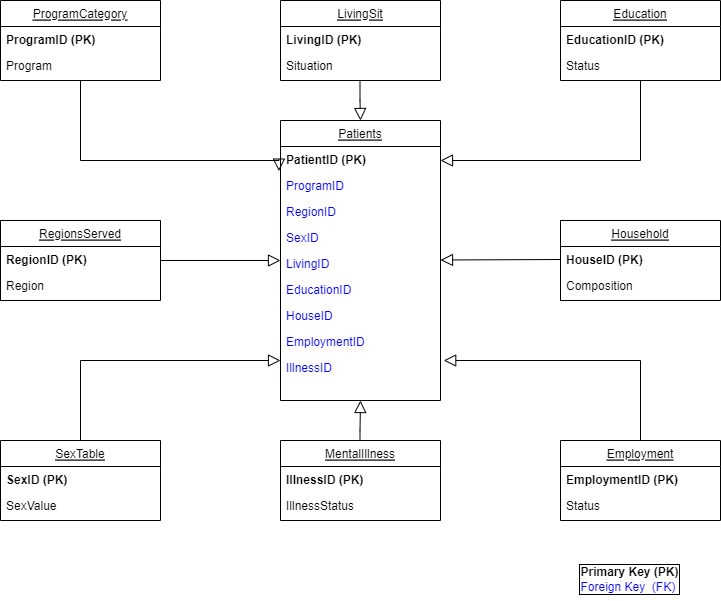

The diagram above was exported from draw.io. Its source (the exported page's mxGraphModel, read from the mxfile embedded in the PNG):
<mxGraphModel dx="988" dy="589" grid="1" gridSize="10" guides="1" tooltips="1" connect="1" arrows="1" fold="1" page="1" pageScale="1" pageWidth="827" pageHeight="1169" math="0" shadow="0">
  <root>
    <mxCell id="WIyWlLk6GJQsqaUBKTNV-0" />
    <mxCell id="WIyWlLk6GJQsqaUBKTNV-1" parent="WIyWlLk6GJQsqaUBKTNV-0" />
    <mxCell id="zkfFHV4jXpPFQw0GAbJ--6" value="ProgramCategory" style="swimlane;fontStyle=4;align=center;verticalAlign=top;childLayout=stackLayout;horizontal=1;startSize=26;horizontalStack=0;resizeParent=1;resizeLast=0;collapsible=1;marginBottom=0;rounded=0;shadow=0;strokeWidth=1;" parent="WIyWlLk6GJQsqaUBKTNV-1" vertex="1">
      <mxGeometry x="40" y="40" width="160" height="80" as="geometry">
        <mxRectangle x="130" y="380" width="160" height="26" as="alternateBounds" />
      </mxGeometry>
    </mxCell>
    <mxCell id="zkfFHV4jXpPFQw0GAbJ--7" value="ProgramID (PK)" style="text;align=left;verticalAlign=top;spacingLeft=4;spacingRight=4;overflow=hidden;rotatable=0;points=[[0,0.5],[1,0.5]];portConstraint=eastwest;fontStyle=1" parent="zkfFHV4jXpPFQw0GAbJ--6" vertex="1">
      <mxGeometry y="26" width="160" height="26" as="geometry" />
    </mxCell>
    <mxCell id="zkfFHV4jXpPFQw0GAbJ--8" value="Program" style="text;align=left;verticalAlign=top;spacingLeft=4;spacingRight=4;overflow=hidden;rotatable=0;points=[[0,0.5],[1,0.5]];portConstraint=eastwest;rounded=0;shadow=0;html=0;" parent="zkfFHV4jXpPFQw0GAbJ--6" vertex="1">
      <mxGeometry y="52" width="160" height="26" as="geometry" />
    </mxCell>
    <mxCell id="zkfFHV4jXpPFQw0GAbJ--12" value="" style="endArrow=block;endSize=10;endFill=0;shadow=0;strokeWidth=1;rounded=0;edgeStyle=elbowEdgeStyle;elbow=vertical;entryX=-0.01;entryY=0.946;entryDx=0;entryDy=0;entryPerimeter=0;" parent="WIyWlLk6GJQsqaUBKTNV-1" source="zkfFHV4jXpPFQw0GAbJ--6" target="zkfFHV4jXpPFQw0GAbJ--18" edge="1">
      <mxGeometry width="160" relative="1" as="geometry">
        <mxPoint x="200" y="203" as="sourcePoint" />
        <mxPoint x="260" y="189" as="targetPoint" />
        <Array as="points">
          <mxPoint x="220" y="200" />
        </Array>
      </mxGeometry>
    </mxCell>
    <mxCell id="zkfFHV4jXpPFQw0GAbJ--17" value="Patients" style="swimlane;fontStyle=4;align=center;verticalAlign=top;childLayout=stackLayout;horizontal=1;startSize=26;horizontalStack=0;resizeParent=1;resizeLast=0;collapsible=1;marginBottom=0;rounded=0;shadow=0;strokeWidth=1;" parent="WIyWlLk6GJQsqaUBKTNV-1" vertex="1">
      <mxGeometry x="320" y="160" width="160" height="280" as="geometry">
        <mxRectangle x="550" y="140" width="160" height="26" as="alternateBounds" />
      </mxGeometry>
    </mxCell>
    <mxCell id="zkfFHV4jXpPFQw0GAbJ--18" value="PatientID (PK)" style="text;align=left;verticalAlign=top;spacingLeft=4;spacingRight=4;overflow=hidden;rotatable=0;points=[[0,0.5],[1,0.5]];portConstraint=eastwest;labelBorderColor=none;fontStyle=1" parent="zkfFHV4jXpPFQw0GAbJ--17" vertex="1">
      <mxGeometry y="26" width="160" height="26" as="geometry" />
    </mxCell>
    <mxCell id="zkfFHV4jXpPFQw0GAbJ--19" value="ProgramID" style="text;align=left;verticalAlign=top;spacingLeft=4;spacingRight=4;overflow=hidden;rotatable=0;points=[[0,0.5],[1,0.5]];portConstraint=eastwest;rounded=0;shadow=0;html=0;fontColor=#0000FF;" parent="zkfFHV4jXpPFQw0GAbJ--17" vertex="1">
      <mxGeometry y="52" width="160" height="26" as="geometry" />
    </mxCell>
    <mxCell id="zkfFHV4jXpPFQw0GAbJ--20" value="RegionID" style="text;align=left;verticalAlign=top;spacingLeft=4;spacingRight=4;overflow=hidden;rotatable=0;points=[[0,0.5],[1,0.5]];portConstraint=eastwest;rounded=0;shadow=0;html=0;fontColor=#0000FF;" parent="zkfFHV4jXpPFQw0GAbJ--17" vertex="1">
      <mxGeometry y="78" width="160" height="26" as="geometry" />
    </mxCell>
    <mxCell id="zkfFHV4jXpPFQw0GAbJ--21" value="SexID" style="text;align=left;verticalAlign=top;spacingLeft=4;spacingRight=4;overflow=hidden;rotatable=0;points=[[0,0.5],[1,0.5]];portConstraint=eastwest;rounded=0;shadow=0;html=0;fontColor=#0000FF;" parent="zkfFHV4jXpPFQw0GAbJ--17" vertex="1">
      <mxGeometry y="104" width="160" height="26" as="geometry" />
    </mxCell>
    <mxCell id="zkfFHV4jXpPFQw0GAbJ--22" value="LivingID" style="text;align=left;verticalAlign=top;spacingLeft=4;spacingRight=4;overflow=hidden;rotatable=0;points=[[0,0.5],[1,0.5]];portConstraint=eastwest;rounded=0;shadow=0;html=0;fontColor=#0000FF;" parent="zkfFHV4jXpPFQw0GAbJ--17" vertex="1">
      <mxGeometry y="130" width="160" height="26" as="geometry" />
    </mxCell>
    <mxCell id="zkfFHV4jXpPFQw0GAbJ--24" value="EducationID" style="text;align=left;verticalAlign=top;spacingLeft=4;spacingRight=4;overflow=hidden;rotatable=0;points=[[0,0.5],[1,0.5]];portConstraint=eastwest;fontColor=#0000FF;" parent="zkfFHV4jXpPFQw0GAbJ--17" vertex="1">
      <mxGeometry y="156" width="160" height="26" as="geometry" />
    </mxCell>
    <mxCell id="zkfFHV4jXpPFQw0GAbJ--25" value="HouseID" style="text;align=left;verticalAlign=top;spacingLeft=4;spacingRight=4;overflow=hidden;rotatable=0;points=[[0,0.5],[1,0.5]];portConstraint=eastwest;fontColor=#0000FF;" parent="zkfFHV4jXpPFQw0GAbJ--17" vertex="1">
      <mxGeometry y="182" width="160" height="26" as="geometry" />
    </mxCell>
    <mxCell id="lbW9MWiexqi5yzlyPURv-28" value="EmploymentID" style="text;align=left;verticalAlign=top;spacingLeft=4;spacingRight=4;overflow=hidden;rotatable=0;points=[[0,0.5],[1,0.5]];portConstraint=eastwest;fontColor=#0000FF;" vertex="1" parent="zkfFHV4jXpPFQw0GAbJ--17">
      <mxGeometry y="208" width="160" height="26" as="geometry" />
    </mxCell>
    <mxCell id="lbW9MWiexqi5yzlyPURv-29" value="IllnessID" style="text;align=left;verticalAlign=top;spacingLeft=4;spacingRight=4;overflow=hidden;rotatable=0;points=[[0,0.5],[1,0.5]];portConstraint=eastwest;fontColor=#0000FF;" vertex="1" parent="zkfFHV4jXpPFQw0GAbJ--17">
      <mxGeometry y="234" width="160" height="26" as="geometry" />
    </mxCell>
    <mxCell id="lbW9MWiexqi5yzlyPURv-6" value="RegionsServed" style="swimlane;fontStyle=4;align=center;verticalAlign=top;childLayout=stackLayout;horizontal=1;startSize=26;horizontalStack=0;resizeParent=1;resizeLast=0;collapsible=1;marginBottom=0;rounded=0;shadow=0;strokeWidth=1;" vertex="1" parent="WIyWlLk6GJQsqaUBKTNV-1">
      <mxGeometry x="40" y="260" width="160" height="80" as="geometry">
        <mxRectangle x="130" y="380" width="160" height="26" as="alternateBounds" />
      </mxGeometry>
    </mxCell>
    <mxCell id="lbW9MWiexqi5yzlyPURv-7" value="RegionID (PK)" style="text;align=left;verticalAlign=top;spacingLeft=4;spacingRight=4;overflow=hidden;rotatable=0;points=[[0,0.5],[1,0.5]];portConstraint=eastwest;fontStyle=1" vertex="1" parent="lbW9MWiexqi5yzlyPURv-6">
      <mxGeometry y="26" width="160" height="26" as="geometry" />
    </mxCell>
    <mxCell id="lbW9MWiexqi5yzlyPURv-8" value="Region" style="text;align=left;verticalAlign=top;spacingLeft=4;spacingRight=4;overflow=hidden;rotatable=0;points=[[0,0.5],[1,0.5]];portConstraint=eastwest;rounded=0;shadow=0;html=0;" vertex="1" parent="lbW9MWiexqi5yzlyPURv-6">
      <mxGeometry y="52" width="160" height="26" as="geometry" />
    </mxCell>
    <mxCell id="lbW9MWiexqi5yzlyPURv-10" value="SexTable" style="swimlane;fontStyle=4;align=center;verticalAlign=top;childLayout=stackLayout;horizontal=1;startSize=26;horizontalStack=0;resizeParent=1;resizeLast=0;collapsible=1;marginBottom=0;rounded=0;shadow=0;strokeWidth=1;" vertex="1" parent="WIyWlLk6GJQsqaUBKTNV-1">
      <mxGeometry x="40" y="480" width="160" height="80" as="geometry">
        <mxRectangle x="130" y="380" width="160" height="26" as="alternateBounds" />
      </mxGeometry>
    </mxCell>
    <mxCell id="lbW9MWiexqi5yzlyPURv-11" value="SexID (PK)" style="text;align=left;verticalAlign=top;spacingLeft=4;spacingRight=4;overflow=hidden;rotatable=0;points=[[0,0.5],[1,0.5]];portConstraint=eastwest;fontStyle=1" vertex="1" parent="lbW9MWiexqi5yzlyPURv-10">
      <mxGeometry y="26" width="160" height="26" as="geometry" />
    </mxCell>
    <mxCell id="lbW9MWiexqi5yzlyPURv-12" value="SexValue" style="text;align=left;verticalAlign=top;spacingLeft=4;spacingRight=4;overflow=hidden;rotatable=0;points=[[0,0.5],[1,0.5]];portConstraint=eastwest;rounded=0;shadow=0;html=0;" vertex="1" parent="lbW9MWiexqi5yzlyPURv-10">
      <mxGeometry y="52" width="160" height="26" as="geometry" />
    </mxCell>
    <mxCell id="lbW9MWiexqi5yzlyPURv-13" value="LivingSit" style="swimlane;fontStyle=4;align=center;verticalAlign=top;childLayout=stackLayout;horizontal=1;startSize=26;horizontalStack=0;resizeParent=1;resizeLast=0;collapsible=1;marginBottom=0;rounded=0;shadow=0;strokeWidth=1;" vertex="1" parent="WIyWlLk6GJQsqaUBKTNV-1">
      <mxGeometry x="320" y="40" width="160" height="80" as="geometry">
        <mxRectangle x="130" y="380" width="160" height="26" as="alternateBounds" />
      </mxGeometry>
    </mxCell>
    <mxCell id="lbW9MWiexqi5yzlyPURv-14" value="LivingID (PK)" style="text;align=left;verticalAlign=top;spacingLeft=4;spacingRight=4;overflow=hidden;rotatable=0;points=[[0,0.5],[1,0.5]];portConstraint=eastwest;fontStyle=1" vertex="1" parent="lbW9MWiexqi5yzlyPURv-13">
      <mxGeometry y="26" width="160" height="26" as="geometry" />
    </mxCell>
    <mxCell id="lbW9MWiexqi5yzlyPURv-15" value="Situation" style="text;align=left;verticalAlign=top;spacingLeft=4;spacingRight=4;overflow=hidden;rotatable=0;points=[[0,0.5],[1,0.5]];portConstraint=eastwest;rounded=0;shadow=0;html=0;" vertex="1" parent="lbW9MWiexqi5yzlyPURv-13">
      <mxGeometry y="52" width="160" height="26" as="geometry" />
    </mxCell>
    <mxCell id="lbW9MWiexqi5yzlyPURv-16" value="Education" style="swimlane;fontStyle=4;align=center;verticalAlign=top;childLayout=stackLayout;horizontal=1;startSize=26;horizontalStack=0;resizeParent=1;resizeLast=0;collapsible=1;marginBottom=0;rounded=0;shadow=0;strokeWidth=1;" vertex="1" parent="WIyWlLk6GJQsqaUBKTNV-1">
      <mxGeometry x="600" y="40" width="160" height="80" as="geometry">
        <mxRectangle x="130" y="380" width="160" height="26" as="alternateBounds" />
      </mxGeometry>
    </mxCell>
    <mxCell id="lbW9MWiexqi5yzlyPURv-17" value="EducationID (PK)" style="text;align=left;verticalAlign=top;spacingLeft=4;spacingRight=4;overflow=hidden;rotatable=0;points=[[0,0.5],[1,0.5]];portConstraint=eastwest;fontStyle=1" vertex="1" parent="lbW9MWiexqi5yzlyPURv-16">
      <mxGeometry y="26" width="160" height="26" as="geometry" />
    </mxCell>
    <mxCell id="lbW9MWiexqi5yzlyPURv-18" value="Status" style="text;align=left;verticalAlign=top;spacingLeft=4;spacingRight=4;overflow=hidden;rotatable=0;points=[[0,0.5],[1,0.5]];portConstraint=eastwest;rounded=0;shadow=0;html=0;" vertex="1" parent="lbW9MWiexqi5yzlyPURv-16">
      <mxGeometry y="52" width="160" height="26" as="geometry" />
    </mxCell>
    <mxCell id="lbW9MWiexqi5yzlyPURv-19" value="Household" style="swimlane;fontStyle=4;align=center;verticalAlign=top;childLayout=stackLayout;horizontal=1;startSize=26;horizontalStack=0;resizeParent=1;resizeLast=0;collapsible=1;marginBottom=0;rounded=0;shadow=0;strokeWidth=1;" vertex="1" parent="WIyWlLk6GJQsqaUBKTNV-1">
      <mxGeometry x="600" y="260" width="160" height="80" as="geometry">
        <mxRectangle x="130" y="380" width="160" height="26" as="alternateBounds" />
      </mxGeometry>
    </mxCell>
    <mxCell id="lbW9MWiexqi5yzlyPURv-20" value="HouseID (PK)" style="text;align=left;verticalAlign=top;spacingLeft=4;spacingRight=4;overflow=hidden;rotatable=0;points=[[0,0.5],[1,0.5]];portConstraint=eastwest;fontStyle=1" vertex="1" parent="lbW9MWiexqi5yzlyPURv-19">
      <mxGeometry y="26" width="160" height="26" as="geometry" />
    </mxCell>
    <mxCell id="lbW9MWiexqi5yzlyPURv-21" value="Composition" style="text;align=left;verticalAlign=top;spacingLeft=4;spacingRight=4;overflow=hidden;rotatable=0;points=[[0,0.5],[1,0.5]];portConstraint=eastwest;rounded=0;shadow=0;html=0;" vertex="1" parent="lbW9MWiexqi5yzlyPURv-19">
      <mxGeometry y="52" width="160" height="26" as="geometry" />
    </mxCell>
    <mxCell id="lbW9MWiexqi5yzlyPURv-22" value="Employment" style="swimlane;fontStyle=4;align=center;verticalAlign=top;childLayout=stackLayout;horizontal=1;startSize=26;horizontalStack=0;resizeParent=1;resizeLast=0;collapsible=1;marginBottom=0;rounded=0;shadow=0;strokeWidth=1;" vertex="1" parent="WIyWlLk6GJQsqaUBKTNV-1">
      <mxGeometry x="600" y="480" width="160" height="80" as="geometry">
        <mxRectangle x="130" y="380" width="160" height="26" as="alternateBounds" />
      </mxGeometry>
    </mxCell>
    <mxCell id="lbW9MWiexqi5yzlyPURv-23" value="EmploymentID (PK)" style="text;align=left;verticalAlign=top;spacingLeft=4;spacingRight=4;overflow=hidden;rotatable=0;points=[[0,0.5],[1,0.5]];portConstraint=eastwest;fontStyle=1" vertex="1" parent="lbW9MWiexqi5yzlyPURv-22">
      <mxGeometry y="26" width="160" height="26" as="geometry" />
    </mxCell>
    <mxCell id="lbW9MWiexqi5yzlyPURv-24" value="Status" style="text;align=left;verticalAlign=top;spacingLeft=4;spacingRight=4;overflow=hidden;rotatable=0;points=[[0,0.5],[1,0.5]];portConstraint=eastwest;rounded=0;shadow=0;html=0;" vertex="1" parent="lbW9MWiexqi5yzlyPURv-22">
      <mxGeometry y="52" width="160" height="26" as="geometry" />
    </mxCell>
    <mxCell id="lbW9MWiexqi5yzlyPURv-25" value="MentalIllness" style="swimlane;fontStyle=4;align=center;verticalAlign=top;childLayout=stackLayout;horizontal=1;startSize=26;horizontalStack=0;resizeParent=1;resizeLast=0;collapsible=1;marginBottom=0;rounded=0;shadow=0;strokeWidth=1;" vertex="1" parent="WIyWlLk6GJQsqaUBKTNV-1">
      <mxGeometry x="320" y="480" width="160" height="80" as="geometry">
        <mxRectangle x="130" y="380" width="160" height="26" as="alternateBounds" />
      </mxGeometry>
    </mxCell>
    <mxCell id="lbW9MWiexqi5yzlyPURv-26" value="IllnessID (PK)" style="text;align=left;verticalAlign=top;spacingLeft=4;spacingRight=4;overflow=hidden;rotatable=0;points=[[0,0.5],[1,0.5]];portConstraint=eastwest;fontStyle=1" vertex="1" parent="lbW9MWiexqi5yzlyPURv-25">
      <mxGeometry y="26" width="160" height="26" as="geometry" />
    </mxCell>
    <mxCell id="lbW9MWiexqi5yzlyPURv-27" value="IllnessStatus" style="text;align=left;verticalAlign=top;spacingLeft=4;spacingRight=4;overflow=hidden;rotatable=0;points=[[0,0.5],[1,0.5]];portConstraint=eastwest;rounded=0;shadow=0;html=0;" vertex="1" parent="lbW9MWiexqi5yzlyPURv-25">
      <mxGeometry y="52" width="160" height="26" as="geometry" />
    </mxCell>
    <mxCell id="lbW9MWiexqi5yzlyPURv-32" value="" style="endArrow=block;endSize=10;endFill=0;shadow=0;strokeWidth=1;rounded=0;edgeStyle=elbowEdgeStyle;elbow=vertical;entryX=-0.01;entryY=0.946;entryDx=0;entryDy=0;entryPerimeter=0;exitX=0.5;exitY=0;exitDx=0;exitDy=0;" edge="1" parent="WIyWlLk6GJQsqaUBKTNV-1" source="lbW9MWiexqi5yzlyPURv-10">
      <mxGeometry width="160" relative="1" as="geometry">
        <mxPoint x="121.6" y="310" as="sourcePoint" />
        <mxPoint x="320.0000000000001" y="400.596" as="targetPoint" />
        <Array as="points">
          <mxPoint x="291.6" y="400" />
        </Array>
      </mxGeometry>
    </mxCell>
    <mxCell id="lbW9MWiexqi5yzlyPURv-33" value="" style="endArrow=block;endSize=10;endFill=0;shadow=0;strokeWidth=1;rounded=0;edgeStyle=elbowEdgeStyle;elbow=vertical;exitX=0.5;exitY=0;exitDx=0;exitDy=0;entryX=1.02;entryY=0.238;entryDx=0;entryDy=0;entryPerimeter=0;" edge="1" parent="WIyWlLk6GJQsqaUBKTNV-1" target="lbW9MWiexqi5yzlyPURv-29">
      <mxGeometry width="160" relative="1" as="geometry">
        <mxPoint x="680" y="480" as="sourcePoint" />
        <mxPoint x="490" y="400" as="targetPoint" />
        <Array as="points">
          <mxPoint x="851.6" y="400" />
        </Array>
      </mxGeometry>
    </mxCell>
    <mxCell id="lbW9MWiexqi5yzlyPURv-34" value="" style="endArrow=block;endSize=10;endFill=0;shadow=0;strokeWidth=1;rounded=0;edgeStyle=elbowEdgeStyle;elbow=vertical;exitX=0.5;exitY=1;exitDx=0;exitDy=0;entryX=1.02;entryY=0.238;entryDx=0;entryDy=0;entryPerimeter=0;" edge="1" parent="WIyWlLk6GJQsqaUBKTNV-1" source="lbW9MWiexqi5yzlyPURv-16">
      <mxGeometry width="160" relative="1" as="geometry">
        <mxPoint x="676.8" y="280" as="sourcePoint" />
        <mxPoint x="480.00000000000006" y="200.188" as="targetPoint" />
        <Array as="points">
          <mxPoint x="848.4" y="200" />
        </Array>
      </mxGeometry>
    </mxCell>
    <mxCell id="lbW9MWiexqi5yzlyPURv-35" value="" style="endArrow=block;endSize=10;endFill=0;shadow=0;strokeWidth=1;rounded=0;edgeStyle=elbowEdgeStyle;elbow=vertical;entryX=1.02;entryY=0.238;entryDx=0;entryDy=0;entryPerimeter=0;exitX=0;exitY=0.5;exitDx=0;exitDy=0;" edge="1" parent="WIyWlLk6GJQsqaUBKTNV-1" source="lbW9MWiexqi5yzlyPURv-20">
      <mxGeometry width="160" relative="1" as="geometry">
        <mxPoint x="550" y="299.5" as="sourcePoint" />
        <mxPoint x="480" y="299.688" as="targetPoint" />
        <Array as="points">
          <mxPoint x="848.4" y="299.5" />
        </Array>
      </mxGeometry>
    </mxCell>
    <mxCell id="lbW9MWiexqi5yzlyPURv-36" value="" style="endArrow=block;endSize=10;endFill=0;shadow=0;strokeWidth=1;rounded=0;edgeStyle=elbowEdgeStyle;elbow=vertical;exitX=1;exitY=0.5;exitDx=0;exitDy=0;" edge="1" parent="WIyWlLk6GJQsqaUBKTNV-1" source="lbW9MWiexqi5yzlyPURv-7">
      <mxGeometry width="160" relative="1" as="geometry">
        <mxPoint x="270" y="300" as="sourcePoint" />
        <mxPoint x="320" y="300" as="targetPoint" />
        <Array as="points" />
      </mxGeometry>
    </mxCell>
    <mxCell id="lbW9MWiexqi5yzlyPURv-38" value="" style="endArrow=block;endSize=10;endFill=0;shadow=0;strokeWidth=1;rounded=0;edgeStyle=elbowEdgeStyle;elbow=vertical;" edge="1" parent="WIyWlLk6GJQsqaUBKTNV-1">
      <mxGeometry width="160" relative="1" as="geometry">
        <mxPoint x="399.5" y="480" as="sourcePoint" />
        <mxPoint x="400" y="440" as="targetPoint" />
        <Array as="points">
          <mxPoint x="359.5" y="470" />
        </Array>
      </mxGeometry>
    </mxCell>
    <mxCell id="lbW9MWiexqi5yzlyPURv-39" value="" style="endArrow=block;endSize=10;endFill=0;shadow=0;strokeWidth=1;rounded=0;edgeStyle=elbowEdgeStyle;elbow=vertical;entryX=0.5;entryY=0;entryDx=0;entryDy=0;" edge="1" parent="WIyWlLk6GJQsqaUBKTNV-1" target="zkfFHV4jXpPFQw0GAbJ--17">
      <mxGeometry width="160" relative="1" as="geometry">
        <mxPoint x="399.5" y="120" as="sourcePoint" />
        <mxPoint x="399.5" y="150" as="targetPoint" />
        <Array as="points">
          <mxPoint x="389.5" y="140" />
        </Array>
      </mxGeometry>
    </mxCell>
    <mxCell id="lbW9MWiexqi5yzlyPURv-40" value="&lt;font color=&quot;#000000&quot;&gt;&lt;b&gt;Primary Key (PK)&lt;/b&gt;&lt;/font&gt;&lt;br&gt;Foreign Key&amp;nbsp; (FK)&amp;nbsp;" style="text;html=1;align=center;verticalAlign=middle;resizable=0;points=[];autosize=1;strokeColor=none;fillColor=none;fontColor=#0000FF;labelBorderColor=default;spacingTop=8;spacingLeft=7;" vertex="1" parent="WIyWlLk6GJQsqaUBKTNV-1">
      <mxGeometry x="600" y="590" width="130" height="50" as="geometry" />
    </mxCell>
  </root>
</mxGraphModel>